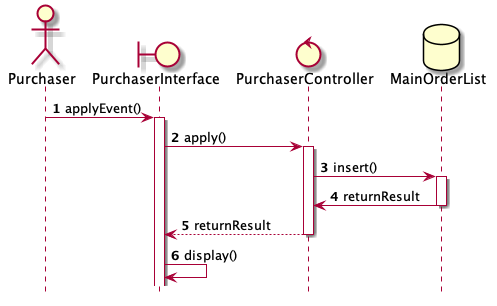

The diagram above was rendered by PlantUML. Its source (embedded in the PNG):
@startuml
	hide footbox 

	actor Purchaser as act
	boundary PurchaserInterface as bou
	control PurchaserController as con
	database MainOrderList as db

	autonumber
	act -> bou : applyEvent()
	activate bou

	bou -> con : apply()
	activate con

	con -> db : insert()
	activate db

	db -> con : returnResult
	deactivate db

	con --> bou : returnResult
	deactivate con
	
	bou -> bou : display()

@enduml